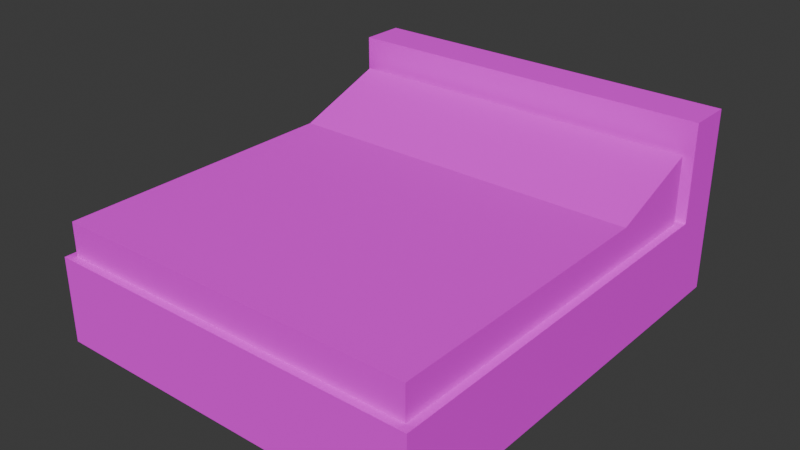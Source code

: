 # Source: bed.blend  (saved by Blender 4.5.87; exported with 4.5.12 LTS)
import bpy
from mathutils import Matrix  # noqa: F401  (used for matrix-valued properties, if any)

bpy.ops.wm.read_factory_settings(use_empty=True)
scene = bpy.context.scene
scene.name = 'Scene'

# ---- collections
col_collection = bpy.data.collections.new('Collection'); scene.collection.children.link(col_collection)

# ---- images (referenced by path relative to the original .blend; pixels are not part of the script)
import os
ASSET_DIR = os.environ.get("B2B_ASSET_DIR", "")  # directory of the original .blend (textures are referenced by path, not embedded)
HERE = os.path.dirname(os.path.abspath(__file__))  # packed textures are extracted next to this script under _unpacked/

def load_image(name, relpath, width, height, colorspace="sRGB"):
    """Load a texture the original file referenced (path relative to the .blend, or extracted next to this script)."""
    p = next((c for c in (os.path.join(HERE, relpath), os.path.join(ASSET_DIR, relpath)) if relpath and os.path.exists(c)), "")
    if p:
        img = bpy.data.images.load(p, check_existing=True)
        img.name = name
    else:  # same state as the original file: an image datablock whose file is absent (Cycles renders it pink)
        img = bpy.data.images.new(name, width, height)
        img.source = "FILE"
        img.filepath = "//" + (relpath or name)
    img.colorspace_settings.name = colorspace
    return img
img_top_view_double_bed_headboard_60_png = load_image('top-view-double-bed-headboard-60.png', 'top-view-double-bed-headboard-60.png', 1024, 1024, 'sRGB')

# ---- materials (node trees are filled in below, after node groups)
mat_material_002 = bpy.data.materials.new('Material.002')

# ---- material node trees
mat_material_002.use_nodes = True; mat_material_002.node_tree.nodes.clear()
_N = mat_material_002.node_tree.nodes; _L = mat_material_002.node_tree.links
n0 = _N.new('ShaderNodeBsdfPrincipled'); n0.name = 'Principled BSDF'; n0.location = (-200, 100)
n0.inputs[2].default_value = 1.0
n1 = _N.new('ShaderNodeOutputMaterial'); n1.name = 'Material Output'; n1.location = (200, 100)
n2 = _N.new('ShaderNodeTexImage'); n2.name = 'Image Texture'; n2.location = (-480, 60)
n2.image = img_top_view_double_bed_headboard_60_png
n3 = _N.new('ShaderNodeMapping'); n3.name = 'Mapping'; n3.location = (-660, 60)
n4 = _N.new('ShaderNodeTexCoord'); n4.name = 'Texture Coordinate'; n4.location = (-840, 60)
_L.new(n0.outputs[0], n1.inputs[0])
_L.new(n2.outputs[0], n0.inputs[0])
_L.new(n3.outputs[0], n2.inputs[0])
_L.new(n4.outputs[2], n3.inputs[0])
n1.is_active_output = True

# ---- world
world_world = bpy.data.worlds.new('World'); scene.world = world_world
world_world.use_nodes = True; world_world.node_tree.nodes.clear()
_N = world_world.node_tree.nodes; _L = world_world.node_tree.links
n0 = _N.new('ShaderNodeOutputWorld'); n0.name = 'World Output'; n0.location = (300, 300)
n1 = _N.new('ShaderNodeBackground'); n1.name = 'Background'; n1.location = (10, 300)
n1.inputs[0].default_value = (0.05088, 0.05088, 0.05088, 1.0)
_L.new(n1.outputs[0], n0.inputs[0])
n0.is_active_output = True
world_world.color = (0.05088, 0.05088, 0.05088)
world_world.sun_shadow_jitter_overblur = 0.0

# ---- meshes
me_cube_002 = bpy.data.meshes.new('Cube.002')
me_cube_002.from_pydata([(-0.8268, -0.9613, -0.9802), (-0.7939, -0.9284, 0.9802), (-0.8268, 0.9613, -0.9802), (-0.8268, 0.9613, 0.9802), (0.8268, -0.9613, -0.9802), (0.7939, -0.9284, 0.9802), (0.8268, 0.9613, -0.9802), (0.8268, 0.9613, 0.9802), (-0.8268, 0.7684, -0.9802), (-0.7939, 0.7355, 0.9802), (0.8268, 0.7684, -0.9802), (0.7939, 0.7355, 0.9802), (-0.8268, 0.7684, 3.223), (-0.8268, 0.9613, 3.223), (0.8268, 0.9613, 3.223), (0.8268, 0.7684, 3.223), (0.8268, 0.7684, 0.9802), (0.8268, -0.9613, 0.9802), (-0.8268, -0.9613, 0.9802), (-0.8268, 0.7684, 0.9802), (0.7939, 0.7355, 2.525), (0.7939, -0.9284, 1.746), (-0.7939, -0.9284, 1.746), (-0.7939, 0.7355, 2.525), (-0.8268, 0.3455, -0.9802), (0.8268, 0.3455, 0.9802), (-0.8268, 0.3455, 0.9802), (0.8268, 0.3455, -0.9802), (0.7939, 0.3287, 0.9802), (-0.7939, 0.3287, 0.9802), (0.7939, 0.3287, 1.746), (-0.7939, 0.3287, 1.746)], [], [(8, 19, 3, 2), (2, 3, 7, 6), (27, 25, 17, 4), (4, 17, 18, 0), (24, 27, 4, 0), (29, 1, 22, 31), (16, 7, 14, 15), (2, 6, 10, 8), (6, 7, 16, 10), (24, 26, 19, 8), (14, 13, 12, 15), (3, 19, 12, 13), (7, 3, 13, 14), (19, 16, 15, 12), (28, 5, 17, 25), (5, 1, 18, 17), (29, 9, 19, 26), (9, 11, 16, 19), (30, 31, 22, 21), (28, 11, 20, 30), (11, 9, 23, 20), (1, 5, 21, 22), (5, 28, 30, 21), (20, 23, 31, 30), (1, 29, 26, 18), (11, 28, 25, 16), (0, 18, 26, 24), (9, 29, 31, 23), (8, 10, 27, 24), (10, 16, 25, 27)])
_uv = me_cube_002.uv_layers.new(name='UVMap')
_uv.uv.foreach_set('vector', [0.06767, 0.8865, 0.06767, 0.8865, 0.06767, 0.9842, 0.06767, 0.9842, 0.06767, 0.9842, 0.06767, 0.9842, 0.9051, 0.9842, 0.9051, 0.9842, 0.9051, 0.6723, 0.9051, 0.6723, 0.9051, 0.01053, 0.9051, 0.01053, 0.9051, 0.01053, 0.9051, 0.01053, 0.06767, 0.01053, 0.06767, 0.01053, 0.06767, 0.6723, 0.9051, 0.6723, 0.9051, 0.01053, 0.06767, 0.01053, 0.08434, 0.6638, 0.08434, 0.0272, 0.08434, 0.0272, 0.08434, 0.6638, 0.9051, 0.8865, 0.9051, 0.9842, 0.9051, 0.9842, 0.9051, 0.8865, 0.06767, 0.9842, 0.9051, 0.9842, 0.9051, 0.8865, 0.06767, 0.8865, 0.9051, 0.9842, 0.9051, 0.9842, 0.9051, 0.8865, 0.9051, 0.8865, 0.06767, 0.6723, 0.06767, 0.6723, 0.06767, 0.8865, 0.06767, 0.8865, 0.9051, 0.9842, 0.06767, 0.9842, 0.06767, 0.8865, 0.9051, 0.8865, 0.06767, 0.9842, 0.06767, 0.8865, 0.06767, 0.8865, 0.06767, 0.9842, 0.9051, 0.9842, 0.06767, 0.9842, 0.06767, 0.9842, 0.9051, 0.9842, 0.06767, 0.8865, 0.9051, 0.8865, 0.9051, 0.8865, 0.06767, 0.8865, 0.8885, 0.6638, 0.8885, 0.0272, 0.9051, 0.01053, 0.9051, 0.6723, 0.8885, 0.0272, 0.08434, 0.0272, 0.06767, 0.01053, 0.9051, 0.01053, 0.08434, 0.6638, 0.08434, 0.8698, 0.06767, 0.8865, 0.06767, 0.6723, 0.08434, 0.8698, 0.8885, 0.8698, 0.9051, 0.8865, 0.06767, 0.8865, 0.8885, 0.6638, 0.08434, 0.6638, 0.08434, 0.0272, 0.8885, 0.0272, 0.8885, 0.6638, 0.8885, 0.8698, 0.8885, 0.8698, 0.8885, 0.6638, 0.8885, 0.8698, 0.08434, 0.8698, 0.08434, 0.8698, 0.8885, 0.8698, 0.08434, 0.0272, 0.8885, 0.0272, 0.8885, 0.0272, 0.08434, 0.0272, 0.8885, 0.0272, 0.8885, 0.6638, 0.8885, 0.6638, 0.8885, 0.0272, 0.8885, 0.8698, 0.08434, 0.8698, 0.08434, 0.6638, 0.8885, 0.6638, 0.08434, 0.0272, 0.08434, 0.6638, 0.06767, 0.6723, 0.06767, 0.01053, 0.8885, 0.8698, 0.8885, 0.6638, 0.9051, 0.6723, 0.9051, 0.8865, 0.06767, 0.01053, 0.06767, 0.01053, 0.06767, 0.6723, 0.06767, 0.6723, 0.08434, 0.8698, 0.08434, 0.6638, 0.08434, 0.6638, 0.08434, 0.8698, 0.06767, 0.8865, 0.9051, 0.8865, 0.9051, 0.6723, 0.06767, 0.6723, 0.9051, 0.8865, 0.9051, 0.8865, 0.9051, 0.6723, 0.9051, 0.6723])
me_cube_002.materials.append(mat_material_002)
me_cube_002.update()

# ---- objects
ob_bed = bpy.data.objects.new('Bed', me_cube_002)

# ---- transforms, parenting, visibility, modifiers, constraints
ob_bed.location = (0.0, 0.0, 0.0)
ob_bed.scale = (1.0, 1.0, 0.1904)

# ---- collection membership
col_collection.objects.link(ob_bed)

# ---- scene / render settings (as saved in the file)
scene.frame_start = 1; scene.frame_end = 250; scene.frame_set(2)
scene.render.engine = 'CYCLES'
bpy.context.view_layer.update()

# ---- added for rendering (the .blend has no active camera and no usable light): camera, sun
cam_auto = bpy.data.cameras.new('AutoCamera')
cam_auto.lens = 50.0
cam_auto.sensor_width = 36.0
cam_auto.clip_end = 1000.0
ob_auto_camera = bpy.data.objects.new('AutoCamera', cam_auto)
scene.collection.objects.link(ob_auto_camera)
ob_auto_camera.location = (2.46024, -2.95229, 2.18165)
ob_auto_camera.rotation_euler = (1.09748, -7.21219e-08, 0.694738)
scene.camera = ob_auto_camera
light_auto_sun = bpy.data.lights.new('AutoSun', 'SUN')
light_auto_sun.energy = 3.0
light_auto_sun.angle = 0.0523599
ob_auto_sun = bpy.data.objects.new('AutoSun', light_auto_sun)
scene.collection.objects.link(ob_auto_sun)
ob_auto_sun.rotation_euler = (0.872665, 0.174533, 0.523599)
bpy.context.view_layer.update()
